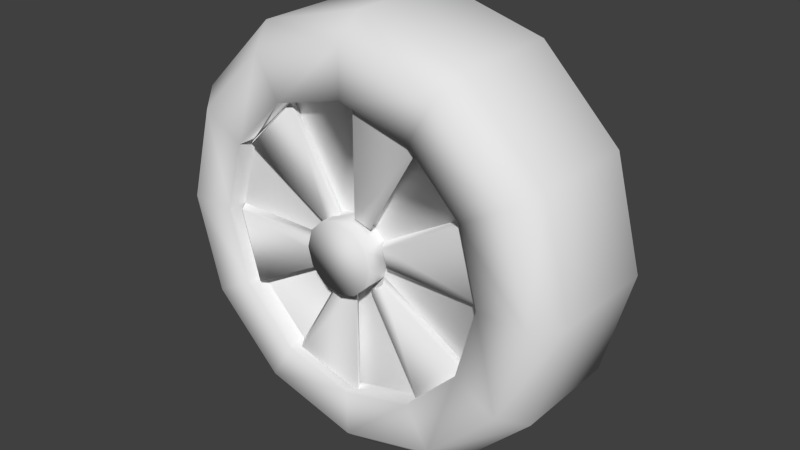 # Source: Tire.blend  (saved by Blender 2.73.0; exported with 4.5.12 LTS)
import bpy
from mathutils import Matrix  # noqa: F401  (used for matrix-valued properties, if any)

bpy.ops.wm.read_factory_settings(use_empty=True)
scene = bpy.context.scene
scene.name = 'Scene'

# ---- collections
col_collection_1 = bpy.data.collections.new('Collection 1'); scene.collection.children.link(col_collection_1)

# ---- world
world_world = bpy.data.worlds.new('World'); scene.world = world_world
world_world.color = (0.05088, 0.05088, 0.05088)
world_world.use_sun_shadow = False
world_world.sun_shadow_jitter_overblur = 0.0
world_world.cycles.sampling_method = 'MANUAL'
world_world.cycles.sample_map_resolution = 256

# ---- meshes
me_cylinder_001 = bpy.data.meshes.new('Cylinder.001')
me_cylinder_001.from_pydata([(-3.238e-09, -0.3766, 0.9035), (0.4518, -0.3766, 0.7825), (0.7825, -0.3766, 0.4518), (0.9035, -0.3766, -6.192e-08), (0.7825, -0.3766, -0.4518), (0.4518, -0.3766, -0.7825), (1.332e-07, -0.3766, -0.9035), (-0.4518, -0.3766, -0.7825), (-0.7825, -0.3766, -0.4518), (-0.9035, -0.3766, -4.425e-07), (-0.7825, -0.3766, 0.4518), (-0.4518, -0.3766, 0.7825), (-0.3391, -0.3766, 0.5874), (0.0, -0.2566, 1.012), (0.5061, -0.2566, 0.8766), (-0.5874, -0.3766, 0.3391), (0.8766, -0.2566, 0.5061), (-0.6782, -0.3766, -3.739e-07), (1.012, -0.2566, -4.585e-08), (-0.5874, -0.3766, -0.3391), (0.8766, -0.2566, -0.5061), (-0.3391, -0.3766, -0.5874), (0.5061, -0.2566, -0.8766), (9.176e-08, -0.3766, -0.6782), (1.528e-07, -0.2566, -1.012), (0.3391, -0.3766, -0.5874), (-0.5061, -0.2566, -0.8766), (0.5874, -0.3766, -0.3391), (-0.8766, -0.2566, -0.5061), (0.6782, -0.3766, -8.819e-08), (-1.012, -0.2566, -4.722e-07), (0.5874, -0.3766, 0.3391), (-0.8766, -0.2566, 0.5061), (0.3391, -0.3766, 0.5874), (-0.5061, -0.2566, 0.8766), (-1.065e-08, -0.3766, 0.6782), (-0.3391, -0.2866, 0.5874), (-0.5874, -0.2866, 0.3391), (-0.6782, -0.2866, -3.747e-07), (-0.5874, -0.2866, -0.3391), (-0.3391, -0.2866, -0.5874), (9.176e-08, -0.2866, -0.6782), (0.3391, -0.2866, -0.5874), (0.5874, -0.2866, -0.3391), (0.6782, -0.2866, -8.906e-08), (0.5874, -0.2866, 0.3391), (0.3391, -0.2866, 0.5874), (-1.065e-08, -0.2866, 0.6782), (-0.08438, -0.2866, 0.1461), (-0.1461, -0.2866, 0.08438), (-0.1688, -0.2866, -2.235e-07), (-0.1461, -0.2866, -0.08438), (-0.08438, -0.2866, -0.1461), (-2.316e-08, -0.2866, -0.1688), (0.08438, -0.2866, -0.1461), (0.1461, -0.2866, -0.08438), (0.1688, -0.2866, -1.524e-07), (0.1461, -0.2866, 0.08438), (0.08438, -0.2866, 0.1461), (-4.864e-08, -0.2866, 0.1688), (-0.3034, -0.3414, 0.587), (-0.5517, -0.3414, 0.3388), (-0.6426, -0.3414, -0.0003232), (-0.5517, -0.3414, -0.3394), (-0.3034, -0.3414, -0.5877), (0.03568, -0.3414, -0.6786), (0.3748, -0.3414, -0.5877), (0.623, -0.3414, -0.3394), (0.7139, -0.3414, -0.0003229), (0.623, -0.3414, 0.3388), (0.3748, -0.3414, 0.587), (0.03568, -0.3414, 0.6779), (-3.238e-09, 0.3766, 0.9035), (0.4518, 0.3766, 0.7825), (0.7825, 0.3766, 0.4518), (0.9035, 0.3766, -2.899e-08), (0.7825, 0.3766, -0.4518), (0.4518, 0.3766, -0.7825), (1.332e-07, 0.3766, -0.9035), (-0.4518, 0.3766, -0.7825), (-0.7825, 0.3766, -0.4518), (-0.9035, 0.3766, -4.096e-07), (-0.7825, 0.3766, 0.4518), (-0.4518, 0.3766, 0.7825), (-0.3391, 0.3766, 0.5874), (0.0, 0.2566, 1.012), (0.5061, 0.2566, 0.8766), (-0.5874, 0.3766, 0.3391), (0.8766, 0.2566, 0.5061), (-0.6782, 0.3766, -3.409e-07), (1.012, 0.2566, -2.342e-08), (-0.5874, 0.3766, -0.3391), (0.8766, 0.2566, -0.5061), (-0.3391, 0.3766, -0.5874), (0.5061, 0.2566, -0.8766), (9.176e-08, 0.3766, -0.6782), (1.528e-07, 0.2566, -1.012), (0.3391, 0.3766, -0.5874), (-0.5061, 0.2566, -0.8766), (0.5874, 0.3766, -0.3391), (-0.8766, 0.2566, -0.5061), (0.6782, 0.3766, -5.527e-08), (-1.012, 0.2566, -4.498e-07), (0.5874, 0.3766, 0.3391), (-0.8766, 0.2566, 0.5061), (0.3391, 0.3766, 0.5874), (-0.5061, 0.2566, 0.8766), (-1.065e-08, 0.3766, 0.6782), (0.0, -4.424e-08, 1.012), (0.5061, -3.832e-08, 0.8766), (0.8766, -2.212e-08, 0.5061), (1.012, 1.934e-15, -4.424e-08), (0.8766, 2.212e-08, -0.5061), (0.5061, 3.832e-08, -0.8766), (1.528e-07, 4.424e-08, -1.012), (-0.5061, 3.832e-08, -0.8766), (-0.8766, 2.212e-08, -0.5061), (-1.012, 2.057e-14, -4.706e-07), (-0.8766, -2.212e-08, 0.5061), (-0.5061, -3.832e-08, 0.8766), (-0.3391, 0.2866, 0.5874), (-0.5874, 0.2866, 0.3391), (-0.6782, 0.2866, -3.497e-07), (-0.5874, 0.2866, -0.3391), (-0.3391, 0.2866, -0.5874), (9.176e-08, 0.2866, -0.6782), (0.3391, 0.2866, -0.5874), (0.5874, 0.2866, -0.3391), (0.6782, 0.2866, -6.401e-08), (0.5874, 0.2866, 0.3391), (0.3391, 0.2866, 0.5874), (-1.065e-08, 0.2866, 0.6782), (-0.08438, 0.2866, 0.1461), (-0.1461, 0.2866, 0.08438), (-0.1688, 0.2866, -1.985e-07), (-0.1461, 0.2866, -0.08438), (-0.08438, 0.2866, -0.1461), (-2.316e-08, 0.2866, -0.1688), (0.08438, 0.2866, -0.1461), (0.1461, 0.2866, -0.08438), (0.1688, 0.2866, -1.274e-07), (0.1461, 0.2866, 0.08438), (0.08438, 0.2866, 0.1461), (-4.864e-08, 0.2866, 0.1688), (-0.3034, 0.3414, 0.587), (-0.5517, 0.3414, 0.3388), (-0.6426, 0.3414, -0.0003232), (-0.5517, 0.3414, -0.3394), (-0.3034, 0.3414, -0.5877), (0.03568, 0.3414, -0.6786), (0.3748, 0.3414, -0.5877), (0.623, 0.3414, -0.3394), (0.7139, 0.3414, -0.0003229), (0.623, 0.3414, 0.3388), (0.3748, 0.3414, 0.587), (0.03568, 0.3414, 0.6779)], [], [(13, 0, 1, 14), (14, 1, 2, 16), (16, 2, 3, 18), (18, 3, 4, 20), (20, 4, 5, 22), (22, 5, 6, 24), (24, 6, 7, 26), (26, 7, 8, 28), (28, 8, 9, 30), (30, 9, 10, 32), (0, 11, 12, 35), (34, 11, 0, 13), (32, 10, 11, 34), (118, 32, 34, 119), (119, 34, 13, 108), (117, 30, 32, 118), (116, 28, 30, 117), (115, 26, 28, 116), (114, 24, 26, 115), (113, 22, 24, 114), (112, 20, 22, 113), (111, 18, 20, 112), (110, 16, 18, 111), (109, 14, 16, 110), (108, 13, 14, 109), (1, 0, 35, 33), (2, 1, 33, 31), (3, 2, 31, 29), (4, 3, 29, 27), (5, 4, 27, 25), (6, 5, 25, 23), (7, 6, 23, 21), (8, 7, 21, 19), (9, 8, 19, 17), (10, 9, 17, 15), (11, 10, 15, 12), (33, 35, 47, 46), (31, 33, 46, 45), (29, 31, 45, 44), (27, 29, 44, 43), (25, 27, 43, 42), (23, 25, 42, 41), (21, 23, 41, 40), (19, 21, 40, 39), (17, 19, 39, 38), (15, 17, 38, 37), (12, 15, 37, 36), (35, 12, 36, 47), (45, 46, 58, 57), (43, 44, 56, 55), (46, 47, 71, 70), (41, 42, 54, 53), (39, 40, 52, 51), (37, 38, 50, 49), (47, 36, 48, 59), (44, 45, 69, 68), (42, 43, 67, 66), (40, 41, 65, 64), (38, 39, 63, 62), (36, 37, 61, 60), (85, 86, 73, 72), (86, 88, 74, 73), (88, 90, 75, 74), (90, 92, 76, 75), (92, 94, 77, 76), (94, 96, 78, 77), (96, 98, 79, 78), (98, 100, 80, 79), (100, 102, 81, 80), (102, 104, 82, 81), (72, 107, 84, 83), (106, 85, 72, 83), (104, 106, 83, 82), (118, 119, 106, 104), (119, 108, 85, 106), (117, 118, 104, 102), (116, 117, 102, 100), (115, 116, 100, 98), (114, 115, 98, 96), (113, 114, 96, 94), (112, 113, 94, 92), (111, 112, 92, 90), (110, 111, 90, 88), (109, 110, 88, 86), (108, 109, 86, 85), (73, 105, 107, 72), (74, 103, 105, 73), (75, 101, 103, 74), (76, 99, 101, 75), (77, 97, 99, 76), (78, 95, 97, 77), (79, 93, 95, 78), (80, 91, 93, 79), (81, 89, 91, 80), (82, 87, 89, 81), (83, 84, 87, 82), (105, 130, 131, 107), (103, 129, 130, 105), (101, 128, 129, 103), (99, 127, 128, 101), (97, 126, 127, 99), (95, 125, 126, 97), (93, 124, 125, 95), (91, 123, 124, 93), (89, 122, 123, 91), (87, 121, 122, 89), (84, 120, 121, 87), (107, 131, 120, 84), (129, 141, 142, 130), (127, 139, 140, 128), (130, 154, 155, 131), (125, 137, 138, 126), (123, 135, 136, 124), (121, 133, 134, 122), (131, 143, 132, 120), (128, 152, 153, 129), (126, 150, 151, 127), (124, 148, 149, 125), (122, 146, 147, 123), (120, 144, 145, 121), (48, 36, 37, 49), (59, 47, 46, 58), (56, 44, 45, 57), (54, 42, 43, 55), (53, 41, 40, 52), (51, 39, 38, 50), (58, 59, 48, 49, 50, 51, 52, 53, 54, 55, 56, 57), (128, 140, 141, 129), (126, 138, 139, 127), (137, 125, 124, 136), (135, 123, 122, 134), (120, 132, 133, 121), (143, 131, 130, 142), (143, 142, 141, 140, 139, 138, 137, 136, 135, 134, 133, 132)])
me_cylinder_001.polygons.foreach_set('use_smooth', [True] * 134)
_uv = me_cylinder_001.uv_layers.new(name='UVMap')
_uv.uv.foreach_set('vector', [0.1632, 0.08777, 0.1585, 0.0, 0.2261, 0.0, 0.2389, 0.08777, 0.4778, 0.4632, 0.465, 0.5509, 0.3974, 0.5509, 0.4021, 0.4632, 0.4021, 0.4632, 0.3974, 0.5509, 0.3193, 0.5509, 0.3147, 0.4632, 0.3147, 0.4632, 0.3193, 0.5509, 0.2517, 0.5509, 0.2389, 0.4632, 0.7167, 0.4632, 0.7039, 0.5509, 0.6363, 0.5509, 0.641, 0.4632, 0.641, 0.4632, 0.6363, 0.5509, 0.5583, 0.5509, 0.5536, 0.4632, 0.5536, 0.4632, 0.5583, 0.5509, 0.4907, 0.5509, 0.4778, 0.4632, 0.9557, 0.4632, 0.9428, 0.5509, 0.8752, 0.5509, 0.8799, 0.4632, 0.8799, 0.4632, 0.8752, 0.5509, 0.7972, 0.5509, 0.7925, 0.4632, 0.7925, 0.4632, 0.7972, 0.5509, 0.7296, 0.5509, 0.7167, 0.4632, 0.2913, 0.7347, 0.2523, 0.8019, 0.2257, 0.7755, 0.255, 0.725, 0.07572, 0.08777, 0.08042, 0.0, 0.1585, 0.0, 0.1632, 0.08777, 0.0, 0.08777, 0.01283, 4.007e-08, 0.08042, 0.0, 0.07572, 0.08777, 3.021e-08, 0.2755, 0.0, 0.08777, 0.07572, 0.08777, 0.07572, 0.2755, 0.07572, 0.2755, 0.07572, 0.08777, 0.1632, 0.08777, 0.1632, 0.2755, 0.7925, 0.2755, 0.7925, 0.4632, 0.7167, 0.4632, 0.7167, 0.2755, 0.8799, 0.2755, 0.8799, 0.4632, 0.7925, 0.4632, 0.7925, 0.2755, 0.9557, 0.2755, 0.9557, 0.4632, 0.8799, 0.4632, 0.8799, 0.2755, 0.5536, 0.2755, 0.5536, 0.4632, 0.4778, 0.4632, 0.4778, 0.2755, 0.641, 0.2755, 0.641, 0.4632, 0.5536, 0.4632, 0.5536, 0.2755, 0.7167, 0.2755, 0.7167, 0.4632, 0.641, 0.4632, 0.641, 0.2755, 0.3147, 0.2755, 0.3147, 0.4632, 0.2389, 0.4632, 0.2389, 0.2755, 0.4021, 0.2755, 0.4021, 0.4632, 0.3147, 0.4632, 0.3147, 0.2755, 0.4778, 0.2755, 0.4778, 0.4632, 0.4021, 0.4632, 0.4021, 0.2755, 0.1632, 0.2755, 0.1632, 0.08777, 0.2389, 0.08777, 0.2389, 0.2755, 0.2913, 0.657, 0.2913, 0.7347, 0.255, 0.725, 0.255, 0.6667, 0.2523, 0.5898, 0.2913, 0.657, 0.255, 0.6667, 0.2257, 0.6162, 0.1847, 0.5509, 0.2523, 0.5898, 0.2257, 0.6162, 0.175, 0.5871, 0.1066, 0.5509, 0.1847, 0.5509, 0.175, 0.5871, 0.1164, 0.5871, 0.03903, 0.5898, 0.1066, 0.5509, 0.1164, 0.5871, 0.06562, 0.6162, 2.014e-08, 0.657, 0.03903, 0.5898, 0.06562, 0.6162, 0.03632, 0.6667, 0.0, 0.7347, 2.014e-08, 0.657, 0.03632, 0.6667, 0.03632, 0.725, 0.03903, 0.8019, 0.0, 0.7347, 0.03632, 0.725, 0.06562, 0.7755, 0.1066, 0.8407, 0.03903, 0.8019, 0.06562, 0.7755, 0.1164, 0.8046, 0.1847, 0.8407, 0.1066, 0.8407, 0.1164, 0.8046, 0.175, 0.8046, 0.2523, 0.8019, 0.1847, 0.8407, 0.175, 0.8046, 0.2257, 0.7755, 0.8013, 0.7102, 0.8013, 0.6597, 0.8676, 0.6597, 0.8676, 0.7102, 0.9338, 0.7607, 0.9338, 0.7102, 1.0, 0.7102, 1.0, 0.7607, 0.9338, 0.819, 0.9338, 0.7607, 1.0, 0.7607, 1.0, 0.819, 0.9338, 0.8694, 0.9338, 0.819, 1.0, 0.819, 1.0, 0.8694, 0.8676, 0.7607, 0.8676, 0.7102, 0.9338, 0.7102, 0.9338, 0.7607, 0.8676, 0.8189, 0.8676, 0.7607, 0.9338, 0.7607, 0.9338, 0.8189, 0.8676, 0.8694, 0.8676, 0.8189, 0.9338, 0.8189, 0.9338, 0.8694, 0.9338, 0.6014, 0.9338, 0.5509, 1.0, 0.5509, 1.0, 0.6014, 0.9338, 0.6597, 0.9338, 0.6014, 1.0, 0.6014, 1.0, 0.6597, 0.9338, 0.7102, 0.9338, 0.6597, 1.0, 0.6597, 1.0, 0.7102, 0.8013, 0.6014, 0.8013, 0.5509, 0.8676, 0.5509, 0.8676, 0.6014, 0.8013, 0.6597, 0.8013, 0.6014, 0.8676, 0.6014, 0.8676, 0.6597, 0.7213, 0.5509, 0.772, 0.5801, 0.7119, 0.6399, 0.6993, 0.6326, 0.612, 0.5801, 0.6627, 0.5509, 0.6847, 0.6326, 0.6721, 0.6399, 0.882, 0.8751, 0.882, 0.9256, 0.8417, 0.9199, 0.8417, 0.8694, 0.5827, 0.6888, 0.5827, 0.6306, 0.6648, 0.6524, 0.6648, 0.667, 0.6627, 0.7685, 0.612, 0.7393, 0.6721, 0.6795, 0.6847, 0.6868, 0.772, 0.7393, 0.7213, 0.7685, 0.6993, 0.6868, 0.7119, 0.6795, 0.8013, 0.6306, 0.8013, 0.6888, 0.7192, 0.667, 0.7192, 0.6524, 0.4292, 0.8423, 0.4292, 0.9006, 0.3889, 0.899, 0.3889, 0.8407, 0.3082, 0.9568, 0.3082, 0.9063, 0.3485, 0.9006, 0.3485, 0.9511, 0.8417, 0.8694, 0.8417, 0.9199, 0.8013, 0.9256, 0.8013, 0.8751, 0.4292, 0.9006, 0.4292, 0.8423, 0.4695, 0.8407, 0.4695, 0.899, 0.882, 0.9199, 0.882, 0.8694, 0.9223, 0.8751, 0.9223, 0.9256, 0.1632, 0.4632, 0.2389, 0.4632, 0.2261, 0.5509, 0.1585, 0.5509, 0.4778, 0.08777, 0.4021, 0.08777, 0.3974, 4.007e-08, 0.465, 0.0, 0.4021, 0.08777, 0.3147, 0.08777, 0.3193, 4.007e-08, 0.3974, 4.007e-08, 0.3147, 0.08777, 0.2389, 0.08777, 0.2517, 2.003e-08, 0.3193, 4.007e-08, 0.7167, 0.08777, 0.641, 0.08777, 0.6363, 6.01e-08, 0.7039, 0.0, 0.641, 0.08777, 0.5536, 0.08777, 0.5583, 4.007e-08, 0.6363, 6.01e-08, 0.5536, 0.08777, 0.4778, 0.08777, 0.4907, 6.01e-08, 0.5583, 4.007e-08, 0.9557, 0.08777, 0.8799, 0.08777, 0.8752, 0.0, 0.9428, 2.003e-08, 0.8799, 0.08777, 0.7925, 0.08777, 0.7972, 2.003e-08, 0.8752, 0.0, 0.7925, 0.08777, 0.7167, 0.08777, 0.7296, 2.003e-08, 0.7972, 2.003e-08, 0.398, 0.8407, 0.4077, 0.8046, 0.4663, 0.8046, 0.476, 0.8407, 0.07572, 0.4632, 0.1632, 0.4632, 0.1585, 0.5509, 0.08042, 0.5509, 6.042e-08, 0.4632, 0.07572, 0.4632, 0.08042, 0.5509, 0.01283, 0.5509, 3.021e-08, 0.2755, 0.07572, 0.2755, 0.07572, 0.4632, 6.042e-08, 0.4632, 0.07572, 0.2755, 0.1632, 0.2755, 0.1632, 0.4632, 0.07572, 0.4632, 0.7925, 0.2755, 0.7167, 0.2755, 0.7167, 0.08777, 0.7925, 0.08777, 0.8799, 0.2755, 0.7925, 0.2755, 0.7925, 0.08777, 0.8799, 0.08777, 0.9557, 0.2755, 0.8799, 0.2755, 0.8799, 0.08777, 0.9557, 0.08777, 0.5536, 0.2755, 0.4778, 0.2755, 0.4778, 0.08777, 0.5536, 0.08777, 0.641, 0.2755, 0.5536, 0.2755, 0.5536, 0.08777, 0.641, 0.08777, 0.7167, 0.2755, 0.641, 0.2755, 0.641, 0.08777, 0.7167, 0.08777, 0.3147, 0.2755, 0.2389, 0.2755, 0.2389, 0.08777, 0.3147, 0.08777, 0.4021, 0.2755, 0.3147, 0.2755, 0.3147, 0.08777, 0.4021, 0.08777, 0.4778, 0.2755, 0.4021, 0.2755, 0.4021, 0.08777, 0.4778, 0.08777, 0.1632, 0.2755, 0.2389, 0.2755, 0.2389, 0.4632, 0.1632, 0.4632, 0.3304, 0.8019, 0.357, 0.7755, 0.4077, 0.8046, 0.398, 0.8407, 0.2913, 0.7347, 0.3277, 0.725, 0.357, 0.7755, 0.3304, 0.8019, 0.2913, 0.657, 0.3277, 0.6667, 0.3277, 0.725, 0.2913, 0.7347, 0.3304, 0.5898, 0.357, 0.6162, 0.3277, 0.6667, 0.2913, 0.657, 0.398, 0.5509, 0.4077, 0.5871, 0.357, 0.6162, 0.3304, 0.5898, 0.476, 0.5509, 0.4663, 0.5871, 0.4077, 0.5871, 0.398, 0.5509, 0.5436, 0.5898, 0.517, 0.6162, 0.4663, 0.5871, 0.476, 0.5509, 0.5827, 0.657, 0.5463, 0.6667, 0.517, 0.6162, 0.5436, 0.5898, 0.5827, 0.7347, 0.5463, 0.725, 0.5463, 0.6667, 0.5827, 0.657, 0.5436, 0.8019, 0.517, 0.7755, 0.5463, 0.725, 0.5827, 0.7347, 0.476, 0.8407, 0.4663, 0.8046, 0.517, 0.7755, 0.5436, 0.8019, 0.8013, 0.7102, 0.8676, 0.7102, 0.8676, 0.7607, 0.8013, 0.7607, 0.9338, 0.6014, 0.8676, 0.6014, 0.8676, 0.5509, 0.9338, 0.5509, 0.9338, 0.6597, 0.8676, 0.6597, 0.8676, 0.6014, 0.9338, 0.6014, 0.9338, 0.7102, 0.8676, 0.7102, 0.8676, 0.6597, 0.9338, 0.6597, 0.06622, 0.8912, 0.0, 0.8912, 2.014e-08, 0.8407, 0.06622, 0.8407, 0.06622, 0.9495, 0.0, 0.9495, 0.0, 0.8912, 0.06622, 0.8912, 0.06622, 1.0, 0.0, 1.0, 0.0, 0.9495, 0.06622, 0.9495, 0.06622, 0.9495, 0.1324, 0.9495, 0.1324, 1.0, 0.06622, 1.0, 0.06622, 0.8912, 0.1324, 0.8912, 0.1324, 0.9495, 0.06622, 0.9495, 0.06622, 0.8407, 0.1324, 0.8407, 0.1324, 0.8912, 0.06622, 0.8912, 0.8013, 0.819, 0.8676, 0.819, 0.8676, 0.8694, 0.8013, 0.8694, 0.8013, 0.7607, 0.8676, 0.7607, 0.8676, 0.819, 0.8013, 0.819, 0.5827, 0.9064, 0.6648, 0.8845, 0.6721, 0.8971, 0.612, 0.9569, 0.612, 0.7976, 0.6721, 0.8574, 0.6648, 0.87, 0.5827, 0.8481, 0.5098, 0.8465, 0.5502, 0.8407, 0.5502, 0.8912, 0.5098, 0.8969, 0.7213, 0.7685, 0.6993, 0.8502, 0.6847, 0.8502, 0.6627, 0.7685, 0.8013, 0.8481, 0.7192, 0.87, 0.7119, 0.8574, 0.772, 0.7976, 0.772, 0.9569, 0.7119, 0.8971, 0.7192, 0.8845, 0.8013, 0.9064, 0.6627, 0.986, 0.6847, 0.9043, 0.6993, 0.9043, 0.7213, 0.986, 0.3485, 0.8423, 0.3889, 0.8407, 0.3889, 0.899, 0.3485, 0.9006, 0.5098, 0.8969, 0.5502, 0.9026, 0.5502, 0.9531, 0.5098, 0.9474, 0.5098, 0.8969, 0.4695, 0.8912, 0.4695, 0.8407, 0.5098, 0.8465, 0.3082, 0.8407, 0.3485, 0.8423, 0.3485, 0.9006, 0.3082, 0.899, 0.4695, 0.9026, 0.5098, 0.8969, 0.5098, 0.9474, 0.4695, 0.9531, 0.7192, 0.667, 0.8013, 0.6888, 0.772, 0.7393, 0.7119, 0.6795, 0.213, 0.9225, 0.191, 0.8407, 0.2496, 0.8407, 0.2276, 0.9225, 0.6847, 0.6326, 0.6627, 0.5509, 0.7213, 0.5509, 0.6993, 0.6326, 0.6648, 0.6524, 0.5827, 0.6306, 0.612, 0.5801, 0.6721, 0.6399, 0.2862, 0.8407, 0.3082, 0.9225, 0.2496, 0.9225, 0.2716, 0.8407, 0.169, 0.8407, 0.191, 0.9225, 0.1324, 0.9225, 0.1544, 0.8407, 0.7119, 0.6399, 0.7192, 0.6524, 0.7192, 0.667, 0.7119, 0.6795, 0.6993, 0.6868, 0.6847, 0.6868, 0.6721, 0.6795, 0.6648, 0.667, 0.6648, 0.6524, 0.6721, 0.6399, 0.6847, 0.6326, 0.6993, 0.6326, 0.5827, 0.8481, 0.6648, 0.87, 0.6648, 0.8845, 0.5827, 0.9064, 0.6627, 0.7685, 0.6847, 0.8502, 0.6721, 0.8574, 0.612, 0.7976, 0.6993, 0.8502, 0.7213, 0.7685, 0.772, 0.7976, 0.7119, 0.8574, 0.7192, 0.87, 0.8013, 0.8481, 0.8013, 0.9064, 0.7192, 0.8845, 0.7213, 0.986, 0.6993, 0.9043, 0.7119, 0.8971, 0.772, 0.9569, 0.6847, 0.9043, 0.6627, 0.986, 0.612, 0.9569, 0.6721, 0.8971, 0.6847, 0.9043, 0.6721, 0.8971, 0.6648, 0.8845, 0.6648, 0.87, 0.6721, 0.8574, 0.6847, 0.8502, 0.6993, 0.8502, 0.7119, 0.8574, 0.7192, 0.87, 0.7192, 0.8845, 0.7119, 0.8971, 0.6993, 0.9043])
me_cylinder_001.use_remesh_preserve_volume = False
me_cylinder_001.use_remesh_preserve_attributes = False
me_cylinder_001.use_mirror_vertex_groups = False
me_cylinder_001.update()
me_cylinder_002 = bpy.data.meshes.new('Cylinder.002')
me_cylinder_002.from_pydata([(-0.3391, 0.2866, 0.5874), (-0.5874, 0.2866, 0.3391), (-0.6782, 0.2866, -3.256e-07), (-0.5874, 0.2866, -0.3391), (-0.3391, 0.2866, -0.5874), (1.061e-07, 0.2866, -0.6782), (0.3391, 0.2866, -0.5874), (0.5874, 0.2866, -0.3391), (0.6782, 0.2866, -1.975e-08), (0.5874, 0.2866, 0.3391), (0.3391, 0.2866, 0.5874), (-1.648e-08, 0.2866, 0.6782), (-0.08438, 0.2866, 0.1461), (-0.1461, 0.2866, 0.08438), (-0.1688, 0.2866, -1.668e-07), (-0.1461, 0.2866, -0.08438), (-0.08438, 0.2866, -0.1461), (-1.637e-08, 0.2866, -0.1688), (0.08438, 0.2866, -0.1461), (0.1461, 0.2866, -0.08438), (0.1688, 0.2866, -9.07e-08), (0.1461, 0.2866, 0.08438), (0.08438, 0.2866, 0.1461), (-4.688e-08, 0.2866, 0.1688), (-0.3034, 0.3414, 0.587), (-0.5517, 0.3414, 0.3388), (-0.6426, 0.3414, -0.0003231), (-0.5517, 0.3414, -0.3394), (-0.3034, 0.3414, -0.5877), (0.03568, 0.3414, -0.6786), (0.3748, 0.3414, -0.5877), (0.623, 0.3414, -0.3394), (0.7139, 0.3414, -0.0003228), (0.623, 0.3414, 0.3388), (0.3748, 0.3414, 0.587), (0.03568, 0.3414, 0.6779), (-0.0487, 0.3414, 0.1458), (-0.1105, 0.3414, 0.08405), (-0.1331, 0.3414, -0.000323), (-0.1105, 0.3414, -0.0847), (-0.0487, 0.3414, -0.1465), (0.03568, 0.3414, -0.1691), (0.1201, 0.3414, -0.1465), (0.1818, 0.3414, -0.0847), (0.2044, 0.3414, -0.0003229), (0.1818, 0.3414, 0.08405), (0.1201, 0.3414, 0.1458), (0.03568, 0.3414, 0.1684), (-0.08438, 0.408, 0.1461), (-0.1461, 0.408, 0.08438), (-0.1688, 0.408, -1.417e-07), (-0.1461, 0.408, -0.08438), (-0.08438, 0.408, -0.1461), (-1.456e-08, 0.408, -0.1688), (0.08438, 0.408, -0.1461), (0.1461, 0.408, -0.08438), (0.1688, 0.408, -6.561e-08), (0.1461, 0.408, 0.08438), (0.08438, 0.408, 0.1461), (-4.507e-08, 0.408, 0.1688)], [], [(5, 29, 41, 17), (22, 58, 59, 23), (3, 27, 39, 15), (1, 25, 37, 13), (34, 46, 47, 35), (32, 44, 45, 33), (30, 42, 43, 31), (28, 40, 41, 29), (26, 38, 39, 27), (24, 36, 37, 25), (7, 31, 43, 19), (9, 33, 45, 21), (12, 36, 24, 0), (22, 46, 34, 10), (14, 38, 26, 2), (16, 40, 28, 4), (18, 42, 30, 6), (20, 44, 32, 8), (11, 35, 47, 23), (58, 57, 56, 55, 54, 53, 52, 51, 50, 49, 48, 59), (21, 57, 58, 22), (20, 56, 57, 21), (19, 55, 56, 20), (18, 54, 55, 19), (17, 53, 54, 18), (16, 52, 53, 17), (15, 51, 52, 16), (14, 50, 51, 15), (13, 49, 50, 14), (12, 48, 49, 13), (23, 59, 48, 12)])
me_cylinder_002.polygons.foreach_set('use_smooth', [True] * 31)
_uv = me_cylinder_002.uv_layers.new(name='UVMap')
_uv.uv.foreach_set('vector', [0.1029, 0.9612, 0.2058, 0.9614, 0.2058, 0.6336, 0.1029, 0.6334, 0.183, 0.0, 0.183, 0.6213, 0.25, 0.6213, 0.25, 1.402e-07, 0.5456, 0.6135, 0.6474, 0.5907, 0.6474, 0.3068, 0.5456, 0.3296, 0.3076, 0.9404, 0.4094, 0.9173, 0.4094, 0.6334, 0.3076, 0.6565, 0.0, 0.0, 0.05556, 0.3167, 0.09237, 0.3167, 0.1479, 7.765e-08, 0.1479, 0.0, 0.2035, 0.3167, 0.2403, 0.3167, 0.2959, 3.882e-08, 0.2959, 0.3167, 0.3514, 0.6334, 0.3882, 0.6334, 0.4438, 0.3167, 0.4438, 0.3167, 0.3882, 2.912e-08, 0.3514, 0.0, 0.2959, 0.3167, 0.2959, 0.6334, 0.2403, 0.3167, 0.2035, 0.3167, 0.1479, 0.6334, 0.1479, 0.6334, 0.09237, 0.3167, 0.05556, 0.3167, 0.0, 0.6334, 0.3076, 0.6565, 0.2058, 0.6334, 0.2058, 0.9173, 0.3076, 0.9404, 0.5456, 0.2839, 0.6474, 0.3068, 0.6474, 0.02284, 0.5456, 0.0, 0.5456, 0.8985, 0.6482, 0.9119, 0.6482, 0.627, 0.5456, 0.6135, 0.75, 0.2979, 0.6474, 0.3109, 0.6474, 0.5959, 0.75, 0.5829, 0.5456, 0.3738, 0.4438, 0.3508, 0.4438, 0.6787, 0.5456, 0.7016, 0.6474, 0.2849, 0.75, 0.2979, 0.75, 0.013, 0.6474, 0.0, 0.4431, 1.0, 0.5456, 0.9866, 0.5456, 0.7016, 0.4431, 0.7151, 0.4438, 0.3508, 0.5456, 0.3279, 0.5456, 0.0, 0.4438, 0.02296, 0.0, 0.9614, 0.1029, 0.9612, 0.1029, 0.6334, 0.0, 0.6336, 0.25, 0.672, 0.183, 0.6213, 0.1057, 0.6213, 0.03868, 0.672, 0.0, 0.7599, 5.342e-08, 0.8614, 0.03868, 0.9493, 0.1057, 1.0, 0.183, 1.0, 0.25, 0.9493, 0.2887, 0.8614, 0.2887, 0.7599, 0.1057, 1.402e-07, 0.1057, 0.6213, 0.183, 0.6213, 0.183, 0.0, 0.03868, 1.402e-07, 0.03868, 0.6213, 0.1057, 0.6213, 0.1057, 1.402e-07, 0.0, 1.402e-07, 5.342e-08, 0.6213, 0.03868, 0.6213, 0.03868, 1.402e-07, 0.6057, 0.6213, 0.6057, 0.0, 0.5387, 1.402e-07, 0.5387, 0.6213, 0.683, 0.6213, 0.683, 0.0, 0.6057, 0.0, 0.6057, 0.6213, 0.75, 0.6213, 0.75, 0.0, 0.683, 0.0, 0.683, 0.6213, 0.5, 1.402e-07, 0.5, 0.6213, 0.5387, 0.6213, 0.5387, 0.0, 0.433, 2.803e-07, 0.433, 0.6213, 0.5, 0.6213, 0.5, 1.402e-07, 0.3557, 1.402e-07, 0.3557, 0.6213, 0.433, 0.6213, 0.433, 2.803e-07, 0.2887, 2.803e-07, 0.2887, 0.6213, 0.3557, 0.6213, 0.3557, 1.402e-07, 0.25, 1.402e-07, 0.25, 0.6213, 0.2887, 0.6213, 0.2887, 1.402e-07])
me_cylinder_002.use_remesh_preserve_volume = False
me_cylinder_002.use_remesh_preserve_attributes = False
me_cylinder_002.use_mirror_vertex_groups = False
me_cylinder_002.update()
me_cylinder_000 = bpy.data.meshes.new('Cylinder.000')
me_cylinder_000.from_pydata([(-0.3391, -0.2866, 0.5874), (-0.5874, -0.2866, 0.3391), (-0.6782, -0.2866, -4.19e-07), (-0.5874, -0.2866, -0.3391), (-0.3391, -0.2866, -0.5874), (9.76e-08, -0.2866, -0.6782), (0.3391, -0.2866, -0.5874), (0.5874, -0.2866, -0.3391), (0.6782, -0.2866, -1.131e-07), (0.5874, -0.2866, 0.3391), (0.3391, -0.2866, 0.5874), (-2.502e-08, -0.2866, 0.6782), (-0.08438, -0.2866, 0.1461), (-0.1461, -0.2866, 0.08438), (-0.1688, -0.2866, -2.602e-07), (-0.1461, -0.2866, -0.08438), (-0.08438, -0.2866, -0.1461), (-2.491e-08, -0.2866, -0.1688), (0.08438, -0.2866, -0.1461), (0.1461, -0.2866, -0.08438), (0.1688, -0.2866, -1.841e-07), (0.1461, -0.2866, 0.08438), (0.08438, -0.2866, 0.1461), (-5.542e-08, -0.2866, 0.1688), (-0.3034, -0.3414, 0.587), (-0.5517, -0.3414, 0.3388), (-0.6426, -0.3414, -0.0003232), (-0.5517, -0.3414, -0.3394), (-0.3034, -0.3414, -0.5877), (0.03568, -0.3414, -0.6786), (0.3748, -0.3414, -0.5877), (0.623, -0.3414, -0.3394), (0.7139, -0.3414, -0.0003229), (0.623, -0.3414, 0.3388), (0.3748, -0.3414, 0.587), (0.03568, -0.3414, 0.6779), (-0.0487, -0.3414, 0.1458), (-0.1105, -0.3414, 0.08405), (-0.1331, -0.3414, -0.0003231), (-0.1105, -0.3414, -0.0847), (-0.0487, -0.3414, -0.1465), (0.03568, -0.3414, -0.1691), (0.1201, -0.3414, -0.1465), (0.1818, -0.3414, -0.0847), (0.2044, -0.3414, -0.000323), (0.1818, -0.3414, 0.08405), (0.1201, -0.3414, 0.1458), (0.03568, -0.3414, 0.1684), (-0.08438, -0.408, 0.1461), (-0.1461, -0.408, 0.08438), (-0.1688, -0.408, -2.747e-07), (-0.1461, -0.408, -0.08438), (-0.08438, -0.408, -0.1461), (-2.672e-08, -0.408, -0.1688), (0.08438, -0.408, -0.1461), (0.1461, -0.408, -0.08438), (0.1688, -0.408, -1.985e-07), (0.1461, -0.408, 0.08438), (0.08438, -0.408, 0.1461), (-5.723e-08, -0.408, 0.1688)], [], [(5, 17, 41, 29), (22, 23, 59, 58), (3, 15, 39, 27), (1, 13, 37, 25), (34, 35, 47, 46), (32, 33, 45, 44), (30, 31, 43, 42), (28, 29, 41, 40), (26, 27, 39, 38), (24, 25, 37, 36), (7, 19, 43, 31), (9, 21, 45, 33), (12, 0, 24, 36), (22, 10, 34, 46), (14, 2, 26, 38), (16, 4, 28, 40), (18, 6, 30, 42), (20, 8, 32, 44), (11, 23, 47, 35), (58, 59, 48, 49, 50, 51, 52, 53, 54, 55, 56, 57), (21, 22, 58, 57), (20, 21, 57, 56), (19, 20, 56, 55), (18, 19, 55, 54), (17, 18, 54, 53), (16, 17, 53, 52), (15, 16, 52, 51), (14, 15, 51, 50), (13, 14, 50, 49), (12, 13, 49, 48), (23, 12, 48, 59)])
me_cylinder_000.polygons.foreach_set('use_smooth', [True] * 31)
_uv = me_cylinder_000.uv_layers.new(name='UVMap')
_uv.uv.foreach_set('vector', [0.1029, 0.9612, 0.1029, 0.6334, 0.2058, 0.6336, 0.2058, 0.9614, 0.183, 0.0, 0.25, 1.402e-07, 0.25, 0.6213, 0.183, 0.6213, 0.5456, 0.6135, 0.5456, 0.3296, 0.6474, 0.3068, 0.6474, 0.5907, 0.3076, 0.9404, 0.3076, 0.6565, 0.4094, 0.6334, 0.4094, 0.9173, 0.0, 0.0, 0.1479, 7.765e-08, 0.09237, 0.3167, 0.05556, 0.3167, 0.1479, 0.0, 0.2959, 3.882e-08, 0.2403, 0.3167, 0.2035, 0.3167, 0.2959, 0.3167, 0.4438, 0.3167, 0.3882, 0.6334, 0.3514, 0.6334, 0.4438, 0.3167, 0.2959, 0.3167, 0.3514, 0.0, 0.3882, 2.912e-08, 0.2959, 0.6334, 0.1479, 0.6334, 0.2035, 0.3167, 0.2403, 0.3167, 0.1479, 0.6334, 0.0, 0.6334, 0.05556, 0.3167, 0.09237, 0.3167, 0.3076, 0.6565, 0.3076, 0.9404, 0.2058, 0.9173, 0.2058, 0.6334, 0.5456, 0.2839, 0.5456, 0.0, 0.6474, 0.02284, 0.6474, 0.3068, 0.5456, 0.8985, 0.5456, 0.6135, 0.6482, 0.627, 0.6482, 0.9119, 0.75, 0.2979, 0.75, 0.5829, 0.6474, 0.5959, 0.6474, 0.3109, 0.5456, 0.3738, 0.5456, 0.7016, 0.4438, 0.6787, 0.4438, 0.3508, 0.6474, 0.2849, 0.6474, 0.0, 0.75, 0.013, 0.75, 0.2979, 0.4431, 1.0, 0.4431, 0.7151, 0.5456, 0.7016, 0.5456, 0.9866, 0.4438, 0.3508, 0.4438, 0.02296, 0.5456, 0.0, 0.5456, 0.3279, 0.0, 0.9614, 0.0, 0.6336, 0.1029, 0.6334, 0.1029, 0.9612, 0.25, 0.672, 0.2887, 0.7599, 0.2887, 0.8614, 0.25, 0.9493, 0.183, 1.0, 0.1057, 1.0, 0.03868, 0.9493, 5.342e-08, 0.8614, 0.0, 0.7599, 0.03868, 0.672, 0.1057, 0.6213, 0.183, 0.6213, 0.1057, 1.402e-07, 0.183, 0.0, 0.183, 0.6213, 0.1057, 0.6213, 0.03868, 1.402e-07, 0.1057, 1.402e-07, 0.1057, 0.6213, 0.03868, 0.6213, 0.0, 1.402e-07, 0.03868, 1.402e-07, 0.03868, 0.6213, 5.342e-08, 0.6213, 0.6057, 0.6213, 0.5387, 0.6213, 0.5387, 1.402e-07, 0.6057, 0.0, 0.683, 0.6213, 0.6057, 0.6213, 0.6057, 0.0, 0.683, 0.0, 0.75, 0.6213, 0.683, 0.6213, 0.683, 0.0, 0.75, 0.0, 0.5, 1.402e-07, 0.5387, 0.0, 0.5387, 0.6213, 0.5, 0.6213, 0.433, 2.803e-07, 0.5, 1.402e-07, 0.5, 0.6213, 0.433, 0.6213, 0.3557, 1.402e-07, 0.433, 2.803e-07, 0.433, 0.6213, 0.3557, 0.6213, 0.2887, 2.803e-07, 0.3557, 1.402e-07, 0.3557, 0.6213, 0.2887, 0.6213, 0.25, 1.402e-07, 0.2887, 1.402e-07, 0.2887, 0.6213, 0.25, 0.6213])
me_cylinder_000.use_remesh_preserve_volume = False
me_cylinder_000.use_remesh_preserve_attributes = False
me_cylinder_000.use_mirror_vertex_groups = False
me_cylinder_000.update()

# ---- objects
ob_tire = bpy.data.objects.new('Tire', me_cylinder_001)
ob_tirewheel_001 = bpy.data.objects.new('TireWheel.001', me_cylinder_002)
ob_tirewheel = bpy.data.objects.new('TireWheel', me_cylinder_000)

# ---- transforms, parenting, visibility, modifiers, constraints
ob_tire.location = (0.0, 0.0, 1.015)
ob_tire.lineart.crease_threshold = 0.0
ob_tirewheel_001.parent = ob_tire
ob_tirewheel_001.matrix_parent_inverse = Matrix(((1.0, 0.0, 0.0, -0.0), (0.0, 1.0, 0.0, -0.0), (0.0, 0.0, 1.0, -1.015), (0.0, 0.0, 0.0, 1.0)))
ob_tirewheel_001.location = (0.0, -0.02133, 1.015)
ob_tirewheel_001.lineart.crease_threshold = 0.0
ob_tirewheel.parent = ob_tire
ob_tirewheel.matrix_parent_inverse = Matrix(((1.0, 0.0, 0.0, -0.0), (0.0, 1.0, 0.0, -0.0), (0.0, 0.0, 1.0, -1.015), (0.0, 0.0, 0.0, 1.0)))
ob_tirewheel.location = (0.0, 0.001909, 1.015)
ob_tirewheel.lineart.crease_threshold = 0.0

# ---- collection membership
col_collection_1.objects.link(ob_tire)
col_collection_1.objects.link(ob_tirewheel_001)
col_collection_1.objects.link(ob_tirewheel)

# ---- scene / render settings (as saved in the file)
scene.frame_start = 1; scene.frame_end = 250; scene.frame_set(1)
scene.render.engine = 'BLENDER_EEVEE_NEXT'
scene.render.resolution_percentage = 50
scene.render.dither_intensity = 0.0
scene.cycles.use_denoising = False
scene.cycles.samples = 10
scene.cycles.sampling_pattern = 'TABULATED_SOBOL'
scene.cycles.light_sampling_threshold = 0.0
scene.cycles.use_adaptive_sampling = False
scene.cycles.use_light_tree = False
scene.cycles.blur_glossy = 0.0
scene.cycles.pixel_filter_type = 'GAUSSIAN'
scene.cycles.sample_clamp_indirect = 0.0
scene.view_settings.view_transform = 'Standard'
bpy.context.view_layer.update()

# ---- added for rendering (the .blend has no active camera and no usable light): camera, sun
cam_auto = bpy.data.cameras.new('AutoCamera')
cam_auto.lens = 50.0
cam_auto.sensor_width = 36.0
cam_auto.clip_end = 1000.0
ob_auto_camera = bpy.data.objects.new('AutoCamera', cam_auto)
scene.collection.objects.link(ob_auto_camera)
ob_auto_camera.location = (2.74852, -3.30794, 3.21366)
ob_auto_camera.rotation_euler = (1.09748, -7.21219e-08, 0.694738)
scene.camera = ob_auto_camera
light_auto_sun = bpy.data.lights.new('AutoSun', 'SUN')
light_auto_sun.energy = 3.0
light_auto_sun.angle = 0.0523599
ob_auto_sun = bpy.data.objects.new('AutoSun', light_auto_sun)
scene.collection.objects.link(ob_auto_sun)
ob_auto_sun.rotation_euler = (0.872665, 0.174533, 0.523599)
bpy.context.view_layer.update()

